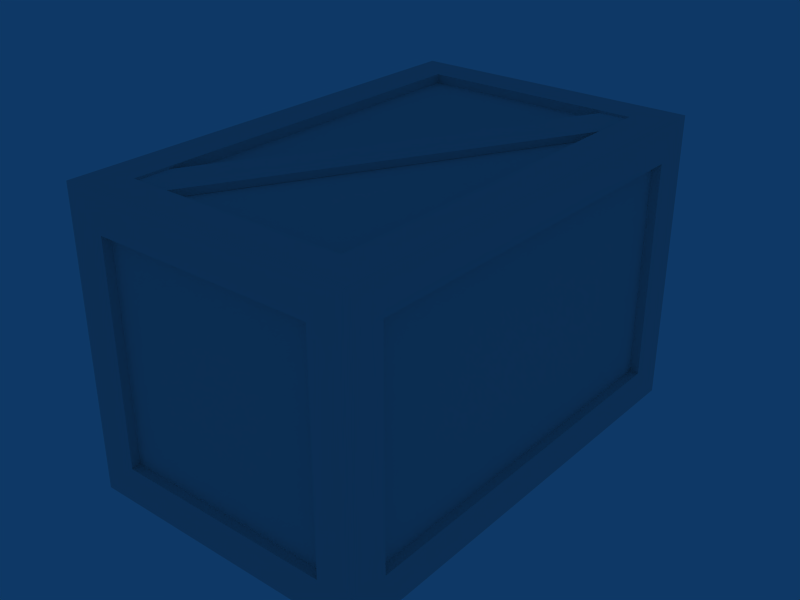 # Source: woodboxwide.blend  (saved by Blender 2.44.0; exported with 4.5.12 LTS)
import bpy
from mathutils import Matrix  # noqa: F401  (used for matrix-valued properties, if any)

bpy.ops.wm.read_factory_settings(use_empty=True)
scene = bpy.context.scene
scene.name = 'Scene'

# ---- collections
col_collection_1 = bpy.data.collections.new('Collection 1'); scene.collection.children.link(col_collection_1)

# ---- materials (node trees are filled in below, after node groups)
mat_mat_woodbox4_5_1 = bpy.data.materials.new('mat_woodbox4_5_1')
mat_mat_woodbox4_5_1.alpha_threshold = 0.0
mat_mat_woodbox4_5_1.specular_color = (0.0, 0.0, 0.0)
mat_mat_woodbox4_5_1.roughness = 0.5
mat_mat_woodbox4_5_1.line_color = (0.0, 0.0, 0.0, 1.0)

# ---- material node trees

# ---- world
world_world = bpy.data.worlds.new('World'); scene.world = world_world
world_world.color = (0.05656, 0.2208, 0.4)
world_world.use_sun_shadow = False
world_world.sun_shadow_jitter_overblur = 0.0
world_world.cycles.sampling_method = 'MANUAL'
world_world.cycles.sample_map_resolution = 256

# ---- meshes
me_construct_mat_woo_002 = bpy.data.meshes.new('construct_mat_woo.002')
me_construct_mat_woo_002.from_pydata([(-0.384, 0.8016, -0.512), (-0.384, 0.6736, -0.512), (-0.512, 0.8016, -0.512), (-0.512, 0.6736, -0.512), (-0.384, -0.6736, -0.512), (-0.512, -0.6736, -0.512), (-0.384, -0.8016, -0.512), (-0.512, -0.8016, -0.512), (0.384, 0.8016, -0.512), (0.384, 0.6736, -0.512), (0.384, 0.6736, -0.48), (0.384, -0.6736, -0.48), (-0.384, 0.6736, -0.48), (-0.384, -0.6736, -0.48), (0.384, -0.6736, -0.512), (0.384, -0.8016, -0.512), (0.512, 0.8016, -0.512), (0.512, 0.6736, -0.512), (0.512, -0.6736, -0.512), (0.512, -0.8016, -0.512), (-0.512, 0.6736, 0.512), (-0.384, 0.6736, 0.512), (-0.512, 0.8016, 0.512), (-0.384, 0.8016, 0.512), (-0.512, -0.6736, 0.512), (-0.384, -0.6736, 0.512), (-0.512, -0.8016, 0.512), (-0.384, -0.8016, 0.512), (0.384, 0.6736, 0.512), (0.384, 0.8016, 0.512), (-0.384, -0.6736, 0.48), (0.384, -0.6736, 0.48), (-0.384, 0.6736, 0.48), (0.384, 0.6736, 0.48), (0.384, -0.8016, 0.512), (0.384, -0.6736, 0.512), (0.512, 0.6736, 0.512), (0.512, 0.8016, 0.512), (0.512, -0.6736, 0.512), (0.512, -0.8016, 0.512), (-0.512, 0.6736, -0.384), (-0.512, 0.8016, -0.384), (-0.512, -0.6736, -0.384), (-0.512, -0.8016, -0.384), (-0.512, 0.6736, 0.384), (-0.512, 0.8016, 0.384), (-0.48, -0.6736, -0.384), (-0.48, -0.6736, 0.384), (-0.48, 0.6736, -0.384), (-0.48, 0.6736, 0.384), (-0.512, -0.8016, 0.384), (-0.512, -0.6736, 0.384), (-0.384, -0.8016, -0.384), (0.384, -0.8016, -0.384), (0.512, -0.8016, -0.384), (-0.384, -0.8016, 0.384), (0.384, -0.7696, -0.384), (0.384, -0.7696, 0.384), (-0.384, -0.7696, -0.384), (-0.384, -0.7696, 0.384), (0.512, -0.8016, 0.384), (0.384, -0.8016, 0.384), (0.512, -0.6736, -0.384), (0.512, 0.6736, -0.384), (0.512, 0.8016, -0.384), (0.512, -0.6736, 0.384), (0.48, 0.6736, -0.384), (0.48, 0.6736, 0.384), (0.48, -0.6736, -0.384), (0.48, -0.6736, 0.384), (0.512, 0.8016, 0.384), (0.512, 0.6736, 0.384), (0.384, 0.8016, -0.384), (-0.384, 0.8016, -0.384), (0.384, 0.8016, 0.384), (-0.384, 0.7696, -0.384), (-0.384, 0.7696, 0.384), (0.384, 0.7696, -0.384), (0.384, 0.7696, 0.384), (-0.384, 0.8016, 0.384), (-0.4979, 0.7475, 0.3345), (-0.4979, -0.6591, -0.4678), (-0.4979, 0.6682, 0.4735), (-0.4979, -0.7384, -0.3288), (-0.4739, -0.7384, -0.3288), (-0.4739, 0.6682, 0.4735), (-0.4739, 0.7475, 0.3345), (-0.4739, -0.6591, -0.4678), (-0.4523, -0.6778, 0.5043), (-0.3117, -0.7541, 0.5043), (0.3199, 0.7456, 0.5043), (0.4606, 0.6693, 0.5043), (-0.4523, -0.6778, 0.4803), (0.3199, 0.7456, 0.4803), (0.4606, 0.6693, 0.4803), (-0.3117, -0.7541, 0.4803), (0.4606, 0.6693, -0.499), (-0.3117, -0.7541, -0.499), (0.3199, 0.7456, -0.499), (-0.4523, -0.6778, -0.499), (-0.4523, -0.6778, -0.475), (0.3199, 0.7456, -0.475), (0.4606, 0.6693, -0.475), (-0.3117, -0.7541, -0.475)], [], [(0, 1, 2), (3, 2, 1), (1, 4, 3), (5, 3, 4), (4, 6, 5), (7, 5, 6), (9, 0, 8), (1, 0, 9), (10, 11, 12), (13, 12, 11), (14, 15, 4), (6, 4, 15), (16, 17, 8), (9, 8, 17), (17, 18, 9), (14, 9, 18), (18, 19, 14), (15, 14, 19), (20, 21, 22), (23, 22, 21), (24, 25, 20), (21, 20, 25), (26, 27, 24), (25, 24, 27), (21, 28, 23), (29, 23, 28), (30, 31, 32), (33, 32, 31), (27, 34, 25), (35, 25, 34), (28, 36, 29), (37, 29, 36), (35, 38, 28), (36, 28, 38), (34, 39, 35), (38, 35, 39), (3, 40, 2), (41, 2, 40), (5, 42, 3), (40, 3, 42), (7, 43, 5), (42, 5, 43), (40, 44, 41), (45, 41, 44), (46, 47, 48), (49, 48, 47), (43, 50, 42), (51, 42, 50), (44, 20, 45), (22, 45, 20), (51, 24, 44), (20, 44, 24), (50, 26, 51), (24, 51, 26), (6, 52, 7), (43, 7, 52), (15, 53, 6), (52, 6, 53), (19, 54, 15), (53, 15, 54), (52, 55, 43), (50, 43, 55), (56, 57, 58), (59, 58, 57), (54, 60, 53), (61, 53, 60), (55, 27, 50), (26, 50, 27), (61, 34, 55), (27, 55, 34), (60, 39, 61), (34, 61, 39), (18, 62, 19), (54, 19, 62), (17, 63, 18), (62, 18, 63), (16, 64, 17), (63, 17, 64), (62, 65, 54), (60, 54, 65), (66, 67, 68), (69, 68, 67), (64, 70, 63), (71, 63, 70), (65, 38, 60), (39, 60, 38), (71, 36, 65), (38, 65, 36), (70, 37, 71), (36, 71, 37), (8, 72, 16), (64, 16, 72), (0, 73, 8), (72, 8, 73), (41, 0, 2), (73, 0, 41), (72, 74, 64), (70, 64, 74), (75, 76, 77), (78, 77, 76), (41, 45, 73), (79, 73, 45), (74, 29, 70), (37, 70, 29), (79, 23, 74), (29, 74, 23), (45, 22, 79), (23, 79, 22), (1, 12, 4), (13, 4, 12), (9, 10, 1), (12, 1, 10), (14, 11, 9), (10, 9, 11), (4, 13, 14), (11, 14, 13), (25, 30, 21), (32, 21, 30), (35, 31, 25), (30, 25, 31), (28, 33, 35), (31, 35, 33), (21, 32, 28), (33, 28, 32), (42, 46, 40), (48, 40, 46), (51, 47, 42), (46, 42, 47), (44, 49, 51), (47, 51, 49), (40, 48, 44), (49, 44, 48), (53, 56, 52), (58, 52, 56), (61, 57, 53), (56, 53, 57), (55, 59, 61), (57, 61, 59), (52, 58, 55), (59, 55, 58), (63, 66, 62), (68, 62, 66), (71, 67, 63), (66, 63, 67), (65, 69, 71), (67, 71, 69), (62, 68, 65), (69, 65, 68), (73, 75, 72), (77, 72, 75), (79, 76, 73), (75, 73, 76), (74, 78, 79), (76, 79, 78), (72, 77, 74), (78, 74, 77), (80, 81, 82), (83, 82, 81), (83, 84, 82), (85, 82, 84), (80, 86, 81), (87, 81, 86), (88, 89, 90), (91, 90, 89), (92, 88, 93), (90, 93, 88), (94, 91, 95), (89, 95, 91), (96, 97, 98), (99, 98, 97), (99, 100, 98), (101, 98, 100), (96, 102, 97), (103, 97, 102)])
_uv = me_construct_mat_woo_002.uv_layers.new(name='UVTex')
_uv.uv.foreach_set('vector', [0.0, 0.998, 0.0, 0.918, 0.07812, 0.998, 0.07812, 0.918, 0.07812, 0.998, 0.0, 0.918, 0.0, 0.918, 0.0, 0.07812, 0.07812, 0.918, 0.07812, 0.07812, 0.07812, 0.918, 0.0, 0.07812, 0.9199, 0.07812, 0.9199, 0.0, 1.0, 0.07812, 1.0, 0.0, 1.0, 0.07812, 0.9199, 0.0, 0.07812, 0.0, 0.0, 0.4766, 0.0, 0.0, 0.07812, 0.4766, 0.0, 0.4766, 0.07812, 0.0, 0.08203, 0.5234, 0.918, 0.5234, 0.08203, 1.0, 0.918, 1.0, 0.08203, 1.0, 0.918, 0.5234, 0.0, 0.4863, 0.07812, 0.4863, 0.0, 0.9648, 0.07812, 0.9648, 0.0, 0.9648, 0.07812, 0.4863, 0.0, 0.998, 0.0, 0.918, 0.07812, 0.998, 0.07812, 0.918, 0.07812, 0.998, 0.0, 0.918, 0.0, 0.918, 0.0, 0.07812, 0.07812, 0.918, 0.07812, 0.07812, 0.07812, 0.918, 0.0, 0.07812, 0.0, 0.07812, 0.0, 0.0, 0.07812, 0.07812, 0.07812, 0.0, 0.07812, 0.07812, 0.0, 0.0, 0.07812, 0.918, 0.0, 0.918, 0.07812, 0.998, 0.0, 0.998, 0.07812, 0.998, 0.0, 0.918, 0.07812, 0.07812, 0.0, 0.07812, 0.07812, 0.918, 0.0, 0.918, 0.07812, 0.918, 0.0, 0.07812, 0.07812, 0.0, 0.0, 0.0, 0.07812, 0.07812, 0.0, 0.07812, 0.07812, 0.07812, 0.0, 0.0, 0.07812, 0.4766, 0.07812, 0.0, 0.0, 0.4766, 0.0, 0.0, 0.0, 0.4766, 0.07812, 0.0, 0.9141, 0.9961, 0.9141, 0.5234, 0.08203, 0.9961, 0.08203, 0.5234, 0.08203, 0.9961, 0.9141, 0.5234, 0.07812, 0.9648, 0.07812, 0.4863, 0.0, 0.9648, 0.0, 0.4863, 0.0, 0.9648, 0.07812, 0.4863, 0.07812, 0.918, 0.0, 0.918, 0.07812, 0.998, 0.0, 0.998, 0.07812, 0.998, 0.0, 0.918, 0.07812, 0.07812, 0.0, 0.07812, 0.07812, 0.918, 0.0, 0.918, 0.07812, 0.918, 0.0, 0.07812, 0.07812, 0.0, 0.0, 0.0, 0.07812, 0.07812, 0.0, 0.07812, 0.07812, 0.07812, 0.0, 0.0, 1.0, 0.08008, 0.9199, 0.08008, 1.0, 0.0, 0.9199, 0.0, 1.0, 0.0, 0.9199, 0.08008, 1.0, 0.9199, 0.9199, 0.9199, 1.0, 0.08008, 0.9199, 0.08008, 1.0, 0.08008, 0.9199, 0.9199, 1.0, 1.0, 0.9199, 1.0, 1.0, 0.9199, 0.9199, 0.9199, 1.0, 0.9199, 0.9199, 1.0, 0.918, 0.4219, 0.918, 0.9004, 0.998, 0.4219, 0.998, 0.9004, 0.998, 0.4219, 0.918, 0.9004, 0.918, 1.0, 0.918, 0.5234, 0.08203, 1.0, 0.08203, 0.5234, 0.08203, 1.0, 0.918, 0.5234, 0.918, 0.6934, 0.918, 0.2148, 0.998, 0.6934, 0.998, 0.2148, 0.998, 0.6934, 0.918, 0.2148, 0.998, 0.08008, 0.9199, 0.08008, 0.998, 0.0, 0.9199, 0.0, 0.998, 0.0, 0.9199, 0.08008, 0.998, 0.9199, 0.9199, 0.9199, 0.998, 0.08008, 0.9199, 0.08008, 0.998, 0.08008, 0.9199, 0.9199, 1.0, 1.0, 0.9199, 1.0, 1.0, 0.9199, 0.9199, 0.9199, 1.0, 0.9199, 0.9199, 1.0, 0.9238, 0.3711, 0.9941, 0.3711, 0.9238, 0.2988, 0.9941, 0.2988, 0.9238, 0.2988, 0.9941, 0.3711, 0.9238, 0.7988, 0.9941, 0.7988, 0.9238, 0.3711, 0.9941, 0.3711, 0.9238, 0.3711, 0.9941, 0.7988, 0.9238, 0.8691, 0.9941, 0.8691, 0.9238, 0.7988, 0.9941, 0.7988, 0.9238, 0.7988, 0.9941, 0.8691, 0.9277, 0.4434, 0.9277, 0.8711, 1.0, 0.4434, 1.0, 0.8711, 1.0, 0.4434, 0.9277, 0.8711, 0.4453, 0.4961, 0.918, 0.4961, 0.4453, 0.01953, 0.918, 0.01953, 0.4453, 0.01953, 0.918, 0.4961, 0.9199, 0.2988, 0.9199, 0.7266, 0.9922, 0.2988, 0.9922, 0.7266, 0.9922, 0.2988, 0.9199, 0.7266, 0.9238, 0.3711, 0.9941, 0.3711, 0.9238, 0.2988, 0.9941, 0.2988, 0.9238, 0.2988, 0.9941, 0.3711, 0.9238, 0.7988, 0.9941, 0.7988, 0.9238, 0.3711, 0.9941, 0.3711, 0.9238, 0.3711, 0.9941, 0.7988, 0.9238, 0.8691, 0.9941, 0.8691, 0.9238, 0.7988, 0.9941, 0.7988, 0.9238, 0.7988, 0.9941, 0.8691, 1.0, 0.9199, 0.9199, 0.9199, 1.0, 1.0, 0.9199, 1.0, 1.0, 1.0, 0.9199, 0.9199, 1.0, 0.08008, 0.9199, 0.08008, 1.0, 0.9199, 0.9199, 0.9199, 1.0, 0.9199, 0.9199, 0.08008, 1.0, 0.0, 0.9199, 0.0, 1.0, 0.08008, 0.9199, 0.08008, 1.0, 0.08008, 0.9199, 0.0, 0.998, 0.6934, 0.998, 0.2148, 0.918, 0.6934, 0.918, 0.2148, 0.918, 0.6934, 0.998, 0.2148, 0.918, 0.4961, 0.918, 0.01953, 0.08203, 0.4961, 0.08203, 0.01953, 0.08203, 0.4961, 0.918, 0.01953, 0.998, 0.4219, 0.998, 0.9004, 0.918, 0.4219, 0.918, 0.9004, 0.918, 0.4219, 0.998, 0.9004, 1.0, 0.9199, 0.9199, 0.9199, 1.0, 1.0, 0.9199, 1.0, 1.0, 1.0, 0.9199, 0.9199, 0.998, 0.08008, 0.9199, 0.08008, 0.998, 0.9199, 0.9199, 0.9199, 0.998, 0.9199, 0.9199, 0.08008, 0.998, 0.0, 0.9199, 0.0, 0.998, 0.08008, 0.9199, 0.08008, 0.998, 0.08008, 0.9199, 0.0, 0.9238, 0.7988, 0.9941, 0.7988, 0.9238, 0.8691, 0.9941, 0.8691, 0.9238, 0.8691, 0.9941, 0.7988, 0.9238, 0.3711, 0.9941, 0.3711, 0.9238, 0.7988, 0.9941, 0.7988, 0.9238, 0.7988, 0.9941, 0.3711, 0.9941, 0.2988, 0.9238, 0.3711, 0.9238, 0.2988, 0.9941, 0.3711, 0.9238, 0.3711, 0.9941, 0.2988, 0.9922, 0.2988, 0.9922, 0.7266, 0.9199, 0.2988, 0.9199, 0.7266, 0.9199, 0.2988, 0.9922, 0.7266, 0.4453, 0.4961, 0.4453, 0.01953, 0.918, 0.4961, 0.918, 0.01953, 0.918, 0.4961, 0.4453, 0.01953, 1.0, 0.4434, 1.0, 0.8711, 0.9277, 0.4434, 0.9277, 0.8711, 0.9277, 0.4434, 1.0, 0.8711, 0.9238, 0.7988, 0.9941, 0.7988, 0.9238, 0.8691, 0.9941, 0.8691, 0.9238, 0.8691, 0.9941, 0.7988, 0.9238, 0.3711, 0.9941, 0.3711, 0.9238, 0.7988, 0.9941, 0.7988, 0.9238, 0.7988, 0.9941, 0.3711, 0.9238, 0.2988, 0.9941, 0.2988, 0.9238, 0.3711, 0.9941, 0.3711, 0.9238, 0.3711, 0.9941, 0.2988, 0.9766, 0.04688, 0.9551, 0.04688, 0.9766, 0.9453, 0.9551, 0.9453, 0.9766, 0.9453, 0.9551, 0.04688, 0.9863, 0.5723, 0.9629, 0.5723, 0.9863, 0.003906, 0.9629, 0.003906, 0.9863, 0.003906, 0.9629, 0.5723, 0.9766, 0.9453, 0.9551, 0.9453, 0.9766, 0.04688, 0.9551, 0.04688, 0.9766, 0.04688, 0.9551, 0.9453, 0.9863, 0.003906, 0.9629, 0.003906, 0.9863, 0.5723, 0.9629, 0.5723, 0.9863, 0.5723, 0.9629, 0.003906, 0.9512, 0.9453, 0.9727, 0.9453, 0.9512, 0.04688, 0.9727, 0.04688, 0.9512, 0.04688, 0.9727, 0.9453, 0.9258, 0.003906, 0.9492, 0.003906, 0.9258, 0.5723, 0.9492, 0.5723, 0.9258, 0.5723, 0.9492, 0.003906, 0.9512, 0.04688, 0.9727, 0.04688, 0.9512, 0.9453, 0.9727, 0.9453, 0.9512, 0.9453, 0.9727, 0.04688, 0.9258, 0.003906, 0.9492, 0.003906, 0.9258, 0.5723, 0.9492, 0.5723, 0.9258, 0.5723, 0.9492, 0.003906, 0.003906, 0.07422, 0.02344, 0.07422, 0.003906, 0.9141, 0.02344, 0.9141, 0.003906, 0.9141, 0.02344, 0.07422, 0.9258, 0.003906, 0.9492, 0.003906, 0.9258, 0.5723, 0.9492, 0.5723, 0.9258, 0.5723, 0.9492, 0.003906, 0.003906, 0.9141, 0.02344, 0.9141, 0.003906, 0.07422, 0.02344, 0.07422, 0.003906, 0.07422, 0.02344, 0.9141, 0.9258, 0.5723, 0.9492, 0.5723, 0.9258, 0.003906, 0.9492, 0.003906, 0.9258, 0.003906, 0.9492, 0.5723, 0.02734, 0.2617, 0.04688, 0.2617, 0.02734, 0.7383, 0.04688, 0.7383, 0.02734, 0.7383, 0.04688, 0.2617, 0.0, 0.2617, 0.01953, 0.2617, 0.0, 0.7383, 0.01953, 0.7383, 0.0, 0.7383, 0.01953, 0.2617, 0.02734, 0.7383, 0.04688, 0.7383, 0.02734, 0.2617, 0.04688, 0.2617, 0.02734, 0.2617, 0.04688, 0.7383, 0.0, 0.7383, 0.01953, 0.7383, 0.0, 0.2617, 0.01953, 0.2617, 0.0, 0.2617, 0.01953, 0.7383, 0.03906, 0.918, 0.01953, 0.918, 0.03906, 0.07812, 0.01953, 0.07812, 0.03906, 0.07812, 0.01953, 0.918, 0.9512, 0.003906, 0.9277, 0.003906, 0.9512, 0.5723, 0.9277, 0.5723, 0.9512, 0.5723, 0.9277, 0.003906, 0.03906, 0.07812, 0.01953, 0.07812, 0.03906, 0.918, 0.01953, 0.918, 0.03906, 0.918, 0.01953, 0.07812, 0.9512, 0.5723, 0.9277, 0.5723, 0.9512, 0.003906, 0.9277, 0.003906, 0.9512, 0.003906, 0.9277, 0.5723, 0.0625, 0.7383, 0.03906, 0.7383, 0.0625, 0.2617, 0.03906, 0.2617, 0.0625, 0.2617, 0.03906, 0.7383, 0.04297, 0.2617, 0.02344, 0.2617, 0.04297, 0.7383, 0.02344, 0.7383, 0.04297, 0.7383, 0.02344, 0.2617, 0.0625, 0.2617, 0.03906, 0.2617, 0.0625, 0.7383, 0.03906, 0.7383, 0.0625, 0.7383, 0.03906, 0.2617, 0.04297, 0.7383, 0.02344, 0.7383, 0.04297, 0.2617, 0.02344, 0.2617, 0.04297, 0.2617, 0.02344, 0.7383, 0.001953, 0.0, 0.0, 0.7383, 0.07422, 0.0, 0.07227, 0.7383, 0.07422, 0.0, 0.0, 0.7383, 0.01172, 0.03516, 0.02734, 0.03516, 0.01172, 0.9102, 0.02734, 0.9102, 0.01172, 0.9102, 0.02734, 0.03516, 0.01172, 0.9609, 0.02734, 0.9609, 0.01172, 0.08203, 0.02734, 0.08203, 0.01172, 0.08203, 0.02734, 0.9609, 0.9941, 0.2578, 0.9219, 0.2578, 0.9941, 0.998, 0.9219, 0.998, 0.9941, 0.998, 0.9219, 0.2578, 0.9727, 0.9492, 0.957, 0.9492, 0.9727, 0.0, 0.957, 0.0, 0.9727, 0.0, 0.957, 0.9492, 0.9727, 0.05078, 0.957, 0.05078, 0.9727, 1.0, 0.957, 1.0, 0.9727, 1.0, 0.957, 0.05078, -0.001953, 0.998, -0.001953, 0.2578, 0.07031, 0.998, 0.07031, 0.2578, 0.07031, 0.998, -0.001953, 0.2578, 0.9668, 0.9492, 0.9512, 0.9492, 0.9668, 0.0, 0.9512, 0.0, 0.9668, 0.0, 0.9512, 0.9492, 0.9668, 0.05078, 0.9512, 0.05078, 0.9668, 1.0, 0.9512, 1.0, 0.9668, 1.0, 0.9512, 0.05078])
me_construct_mat_woo_002.materials.append(mat_mat_woodbox4_5_1)
me_construct_mat_woo_002.use_remesh_preserve_volume = False
me_construct_mat_woo_002.use_remesh_preserve_attributes = False
me_construct_mat_woo_002.use_mirror_vertex_groups = False
me_construct_mat_woo_002.update()

# ---- objects
ob_construct_mat_woo_002 = bpy.data.objects.new('construct_mat_woo.002', me_construct_mat_woo_002)

# ---- transforms, parenting, visibility, modifiers, constraints
ob_construct_mat_woo_002.location = (0.0, 0.0, 0.0)
ob_construct_mat_woo_002.lock_rotations_4d = False
ob_construct_mat_woo_002.empty_display_type = 'ARROWS'
ob_construct_mat_woo_002.color = (0.0, 0.0, 0.0, 1.0)
ob_construct_mat_woo_002.lineart.crease_threshold = 0.0

# ---- collection membership
col_collection_1.objects.link(ob_construct_mat_woo_002)

# ---- scene / render settings (as saved in the file)
scene.frame_start = 1; scene.frame_end = 250; scene.frame_set(1)
scene.render.engine = 'BLENDER_EEVEE_NEXT'
scene.render.image_settings.file_format = 'JPEG'
scene.render.image_settings.color_mode = 'RGB'
scene.render.image_settings.compression = 90
scene.render.resolution_x = 800
scene.render.resolution_y = 600
scene.render.pixel_aspect_x = 100.0
scene.render.pixel_aspect_y = 100.0
scene.render.fps = 25
scene.render.dither_intensity = 0.0
scene.render.use_compositing = False
scene.render.use_sequencer = False
scene.render.bake_margin = 2
scene.render.bake_bias = 0.0
scene.render.use_stamp_time = False
scene.render.use_stamp_date = False
scene.render.use_stamp_frame = False
scene.render.use_stamp_camera = False
scene.render.use_stamp_scene = False
scene.render.use_stamp_filename = False
scene.render.use_stamp_render_time = False
scene.render.stamp_font_size = 0
scene.cycles.use_denoising = False
scene.cycles.samples = 10
scene.cycles.sampling_pattern = 'TABULATED_SOBOL'
scene.cycles.light_sampling_threshold = 0.0
scene.cycles.use_adaptive_sampling = False
scene.cycles.use_light_tree = False
scene.cycles.blur_glossy = 0.0
scene.cycles.volume_bounces = 1
scene.cycles.pixel_filter_type = 'GAUSSIAN'
scene.cycles.sample_clamp_indirect = 0.0
scene.view_settings.view_transform = 'Raw'
bpy.context.view_layer.update()

# ---- added for rendering (the .blend has no active camera): camera
cam_auto = bpy.data.cameras.new('AutoCamera')
cam_auto.lens = 50.0
cam_auto.sensor_width = 36.0
cam_auto.clip_end = 1000.0
ob_auto_camera = bpy.data.objects.new('AutoCamera', cam_auto)
scene.collection.objects.link(ob_auto_camera)
ob_auto_camera.location = (1.99887, -2.39865, 1.5991)
ob_auto_camera.rotation_euler = (1.09748, -7.21219e-08, 0.694738)
scene.camera = ob_auto_camera
bpy.context.view_layer.update()
